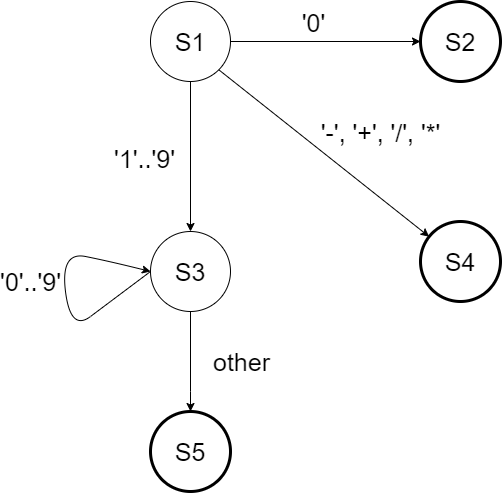

The diagram above was exported from draw.io. Its source (the exported page's mxGraphModel, read from the mxfile embedded in the PNG):
<mxGraphModel dx="976" dy="619" grid="1" gridSize="10" guides="1" tooltips="1" connect="1" arrows="1" fold="1" page="1" pageScale="1" pageWidth="827" pageHeight="1169" math="0" shadow="0">
  <root>
    <mxCell id="0" />
    <mxCell id="1" parent="0" />
    <mxCell id="ZRB_nwcu1RxSpTJa-2vu-7" style="edgeStyle=orthogonalEdgeStyle;rounded=0;orthogonalLoop=1;jettySize=auto;html=1;entryX=0;entryY=0.5;entryDx=0;entryDy=0;fontSize=25;" parent="1" source="ZRB_nwcu1RxSpTJa-2vu-1" target="ZRB_nwcu1RxSpTJa-2vu-2" edge="1">
      <mxGeometry relative="1" as="geometry" />
    </mxCell>
    <mxCell id="ZRB_nwcu1RxSpTJa-2vu-13" value="'0'" style="edgeLabel;html=1;align=center;verticalAlign=middle;resizable=0;points=[];fontSize=25;" parent="ZRB_nwcu1RxSpTJa-2vu-7" vertex="1" connectable="0">
      <mxGeometry x="-0.1411" relative="1" as="geometry">
        <mxPoint y="-20" as="offset" />
      </mxGeometry>
    </mxCell>
    <mxCell id="ZRB_nwcu1RxSpTJa-2vu-22" style="edgeStyle=orthogonalEdgeStyle;rounded=0;orthogonalLoop=1;jettySize=auto;html=1;entryX=0.5;entryY=0;entryDx=0;entryDy=0;fontSize=25;" parent="1" source="ZRB_nwcu1RxSpTJa-2vu-1" target="ZRB_nwcu1RxSpTJa-2vu-3" edge="1">
      <mxGeometry relative="1" as="geometry" />
    </mxCell>
    <mxCell id="ZRB_nwcu1RxSpTJa-2vu-1" value="&lt;font style=&quot;font-size: 25px&quot;&gt;S1&lt;/font&gt;" style="ellipse;whiteSpace=wrap;html=1;aspect=fixed;" parent="1" vertex="1">
      <mxGeometry x="160" y="120" width="80" height="80" as="geometry" />
    </mxCell>
    <mxCell id="ZRB_nwcu1RxSpTJa-2vu-2" value="&lt;font style=&quot;font-size: 25px&quot;&gt;S2&lt;/font&gt;" style="ellipse;whiteSpace=wrap;html=1;aspect=fixed;strokeWidth=3;" parent="1" vertex="1">
      <mxGeometry x="430" y="120" width="80" height="80" as="geometry" />
    </mxCell>
    <mxCell id="Fuf7QJJZCR4zZFNl1ewp-1" style="edgeStyle=orthogonalEdgeStyle;rounded=0;orthogonalLoop=1;jettySize=auto;html=1;entryX=0.5;entryY=0;entryDx=0;entryDy=0;" edge="1" parent="1" source="ZRB_nwcu1RxSpTJa-2vu-3" target="Fuf7QJJZCR4zZFNl1ewp-2">
      <mxGeometry relative="1" as="geometry">
        <mxPoint x="340" y="510" as="targetPoint" />
        <Array as="points">
          <mxPoint x="200" y="510" />
        </Array>
      </mxGeometry>
    </mxCell>
    <mxCell id="ZRB_nwcu1RxSpTJa-2vu-3" value="&lt;font style=&quot;font-size: 25px&quot;&gt;S3&lt;/font&gt;" style="ellipse;whiteSpace=wrap;html=1;aspect=fixed;strokeWidth=1;" parent="1" vertex="1">
      <mxGeometry x="160" y="350" width="80" height="80" as="geometry" />
    </mxCell>
    <mxCell id="ZRB_nwcu1RxSpTJa-2vu-4" value="&lt;font style=&quot;font-size: 25px&quot;&gt;S4&lt;/font&gt;" style="ellipse;whiteSpace=wrap;html=1;aspect=fixed;shadow=0;gradientColor=none;strokeWidth=3;" parent="1" vertex="1">
      <mxGeometry x="430" y="340" width="80" height="80" as="geometry" />
    </mxCell>
    <mxCell id="ZRB_nwcu1RxSpTJa-2vu-11" value="" style="endArrow=classic;html=1;rounded=0;fontSize=25;exitX=1;exitY=1;exitDx=0;exitDy=0;" parent="1" source="ZRB_nwcu1RxSpTJa-2vu-1" target="ZRB_nwcu1RxSpTJa-2vu-4" edge="1">
      <mxGeometry width="50" height="50" relative="1" as="geometry">
        <mxPoint x="390" y="340" as="sourcePoint" />
        <mxPoint x="440" y="290" as="targetPoint" />
      </mxGeometry>
    </mxCell>
    <mxCell id="ZRB_nwcu1RxSpTJa-2vu-16" value="'-', '+', '/', '*'" style="edgeLabel;html=1;align=center;verticalAlign=middle;resizable=0;points=[];fontSize=25;" parent="ZRB_nwcu1RxSpTJa-2vu-11" vertex="1" connectable="0">
      <mxGeometry x="0.2479" y="-2" relative="1" as="geometry">
        <mxPoint x="31" y="-44" as="offset" />
      </mxGeometry>
    </mxCell>
    <mxCell id="ZRB_nwcu1RxSpTJa-2vu-19" value="" style="curved=1;endArrow=classic;html=1;rounded=0;fontSize=25;exitX=0;exitY=0.5;exitDx=0;exitDy=0;" parent="1" source="ZRB_nwcu1RxSpTJa-2vu-3" edge="1">
      <mxGeometry width="50" height="50" relative="1" as="geometry">
        <mxPoint x="180" y="510" as="sourcePoint" />
        <mxPoint x="160" y="390" as="targetPoint" />
        <Array as="points">
          <mxPoint x="120" y="420" />
          <mxPoint x="80" y="450" />
          <mxPoint x="70" y="370" />
          <mxPoint x="120" y="380" />
        </Array>
      </mxGeometry>
    </mxCell>
    <mxCell id="ZRB_nwcu1RxSpTJa-2vu-21" value="'0'..'9'" style="edgeLabel;html=1;align=center;verticalAlign=middle;resizable=0;points=[];fontSize=25;" parent="ZRB_nwcu1RxSpTJa-2vu-19" vertex="1" connectable="0">
      <mxGeometry x="0.092" y="-5" relative="1" as="geometry">
        <mxPoint x="-39" y="-1" as="offset" />
      </mxGeometry>
    </mxCell>
    <mxCell id="ZRB_nwcu1RxSpTJa-2vu-23" value="'1'..'9'" style="edgeLabel;html=1;align=center;verticalAlign=middle;resizable=0;points=[];fontSize=25;" parent="1" vertex="1" connectable="0">
      <mxGeometry x="159.99618484691138" y="260.00463863518354" as="geometry">
        <mxPoint x="-6" y="16" as="offset" />
      </mxGeometry>
    </mxCell>
    <mxCell id="Fuf7QJJZCR4zZFNl1ewp-2" value="&lt;font style=&quot;font-size: 25px&quot;&gt;S5&lt;/font&gt;" style="ellipse;whiteSpace=wrap;html=1;aspect=fixed;shadow=0;gradientColor=none;strokeWidth=3;" vertex="1" parent="1">
      <mxGeometry x="160" y="530" width="80" height="80" as="geometry" />
    </mxCell>
    <mxCell id="Fuf7QJJZCR4zZFNl1ewp-4" value="other" style="edgeLabel;html=1;align=center;verticalAlign=middle;resizable=0;points=[];fontSize=25;" vertex="1" connectable="0" parent="1">
      <mxGeometry x="250.00040573554168" y="479.9962654532243" as="geometry" />
    </mxCell>
  </root>
</mxGraphModel>